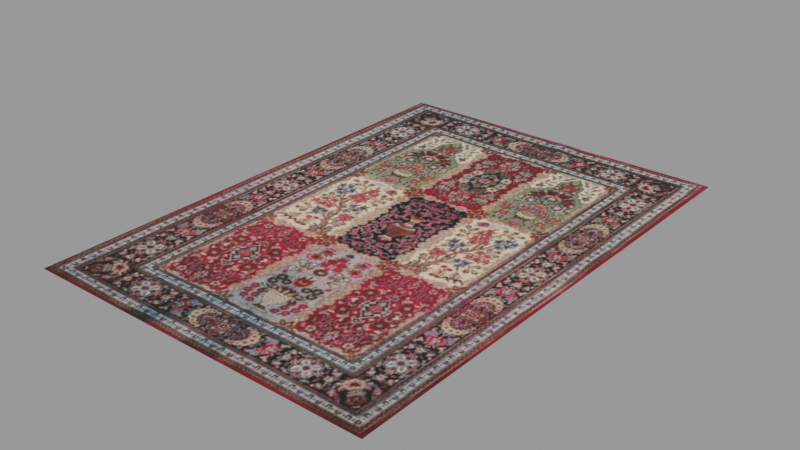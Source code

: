# Source: persian-carpet_0_5K_aedb9963-2fdf-4179-a277-fbaff71d40af.blend  (saved by Blender 3.6.13; exported with 4.5.12 LTS)
import bpy
from mathutils import Matrix  # noqa: F401  (used for matrix-valued properties, if any)

bpy.ops.wm.read_factory_settings(use_empty=True)
scene = bpy.context.scene
scene.name = 'upload'

# ---- collections
col_persian_carpet = bpy.data.collections.new('Persian carpet'); scene.collection.children.link(col_persian_carpet)

# ---- images (referenced by path relative to the original .blend; pixels are not part of the script)
import os
ASSET_DIR = os.environ.get("B2B_ASSET_DIR", "")  # directory of the original .blend (textures are referenced by path, not embedded)
HERE = os.path.dirname(os.path.abspath(__file__))  # packed textures are extracted next to this script under _unpacked/

def load_image(name, relpath, width, height, colorspace="sRGB"):
    """Load a texture the original file referenced (path relative to the .blend, or extracted next to this script)."""
    p = next((c for c in (os.path.join(HERE, relpath), os.path.join(ASSET_DIR, relpath)) if relpath and os.path.exists(c)), "")
    if p:
        img = bpy.data.images.load(p, check_existing=True)
        img.name = name
    else:  # same state as the original file: an image datablock whose file is absent (Cycles renders it pink)
        img = bpy.data.images.new(name, width, height)
        img.source = "FILE"
        img.filepath = "//" + (relpath or name)
    img.colorspace_settings.name = colorspace
    return img
img_4ce2042aca9c9a907379787d84f4ed39c5730af1_1674751340_jpg = load_image('4ce2042aca9c9a907379787d84f4ed39c5730af1_1674751340.jpg', '_unpacked/4ce2042aca9c9a907379787d84f4ed39c5730af1_1674751340.21953c2e.jpg', 400, 400, 'sRGB')

# ---- materials (node trees are filled in below, after node groups)
mat_carpet = bpy.data.materials.new('Carpet')
mat_carpet.alpha_threshold = 0.0
mat_carpet.use_transparent_shadow = False
mat_carpet.roughness = 0.5
mat_carpet.line_color = (0.0, 0.0, 0.0, 1.0)
mat_x = bpy.data.materials.new('+')
mat_x.use_transparent_shadow = False

# ---- material node trees
mat_carpet.use_nodes = True; mat_carpet.node_tree.nodes.clear()
_N = mat_carpet.node_tree.nodes; _L = mat_carpet.node_tree.links
n0 = _N.new('ShaderNodeOutputMaterial'); n0.name = 'Material Output'; n0.location = (300, 300)
n1 = _N.new('ShaderNodeBsdfPrincipled'); n1.name = 'Principled BSDF'; n1.location = (10, 300)
n1.inputs[2].default_value = 0.8673
n1.inputs[3].default_value = 1.45
n2 = _N.new('ShaderNodeTexImage'); n2.name = 'Image Texture'; n2.location = (-613, 318)
n2.image = img_4ce2042aca9c9a907379787d84f4ed39c5730af1_1674751340_jpg
_L.new(n1.outputs[0], n0.inputs[0])
_L.new(n2.outputs[0], n1.inputs[0])
n0.is_active_output = True
mat_x.use_nodes = True; mat_x.node_tree.nodes.clear()
_N = mat_x.node_tree.nodes; _L = mat_x.node_tree.links
n0 = _N.new('ShaderNodeOutputMaterial'); n0.name = 'Material Output'; n0.location = (300, 300)
n1 = _N.new('ShaderNodeTexNoise'); n1.name = 'Noise Texture'; n1.location = (-753, 254)
n1.inputs[2].default_value = 45.0
n1.inputs[3].default_value = 3.3
n2 = _N.new('ShaderNodeMapping'); n2.name = 'Mapping'; n2.location = (-933, 214)
n3 = _N.new('ShaderNodeTexCoord'); n3.name = 'Texture Coordinate'; n3.location = (-1113, 214)
n4 = _N.new('ShaderNodeValToRGB'); n4.name = 'Color Ramp'; n4.location = (-553, 303)
while len(n4.color_ramp.elements) > 1: n4.color_ramp.elements.remove(n4.color_ramp.elements[-1])
n4.color_ramp.elements[0].position = 0.09091; n4.color_ramp.elements[0].color = (0.01459, 0.01459, 0.01459, 1.0)
_e = n4.color_ramp.elements.new(0.96); _e.color = (0.8116, 0.7469, 0.6767, 1.0)
n5 = _N.new('ShaderNodeBump'); n5.name = 'Bump'; n5.location = (-255, 69)
n5.inputs[0].default_value = 0.2
n5.inputs[1].default_value = 1.0
n5.inputs[2].default_value = 1.0
n6 = _N.new('ShaderNodeBsdfPrincipled'); n6.name = 'Principled BSDF'; n6.location = (10, 300)
n6.inputs[2].default_value = 0.7382
n6.inputs[3].default_value = 1.45
_L.new(n1.outputs[1], n4.inputs[0])
_L.new(n4.outputs[0], n6.inputs[0])
_L.new(n2.outputs[0], n1.inputs[0])
_L.new(n3.outputs[3], n2.inputs[0])
_L.new(n4.outputs[0], n5.inputs[3])
_L.new(n5.outputs[0], n6.inputs[5])
_L.new(n6.outputs[0], n0.inputs[0])
n0.is_active_output = True

# ---- meshes
me_cube_002 = bpy.data.meshes.new('Cube.002')
me_cube_002.from_pydata([(-1.145, -1.626, -0.001794), (-1.131, -1.618, 0.001795), (-1.145, 1.626, -0.001794), (-1.131, 1.618, 0.001795), (1.145, -1.626, -0.001794), (1.131, -1.618, 0.001795), (1.145, 1.626, -0.001794), (1.131, 1.618, 0.001795), (-1.145, -1.626, 0.001794), (-1.145, 1.626, 0.001794), (1.145, 1.626, 0.001794), (1.145, -1.626, 0.001794), (-1.145, -1.626, -0.001795), (-1.145, -1.626, 0.001795), (-1.145, 1.626, 0.001795), (-1.145, 1.626, -0.001795), (1.145, 1.626, -0.001795), (1.145, 1.626, 0.001795), (1.145, -1.626, 0.001795), (1.145, -1.626, -0.001795)], [], [(12, 13, 14, 15), (2, 9, 10, 6), (16, 17, 18, 19), (4, 11, 8, 0), (15, 16, 19, 12), (7, 3, 1, 5), (1, 3, 14, 13), (3, 7, 17, 14), (7, 5, 18, 17), (5, 1, 13, 18), (0, 8, 13, 12), (9, 2, 15, 14), (2, 6, 16, 15), (10, 9, 14, 17), (6, 10, 17, 16), (11, 4, 19, 18), (4, 0, 12, 19), (8, 11, 18, 13)])
_uv = me_cube_002.uv_layers.new(name='UVMap')
_uv.uv.foreach_set('vector', [0.2004, 0.02125, 0.2023, 0.02332, 0.2027, 0.9679, 0.2008, 0.97, 0.2009, 0.97, 0.2028, 0.9679, 0.7999, 0.9674, 0.8018, 0.9695, 0.8019, 0.9695, 0.8, 0.9674, 0.8108, 0.03387, 0.8128, 0.03178, 0.8127, 0.03178, 0.8107, 0.03387, 0.2024, 0.02331, 0.2005, 0.02125, 0.2008, 0.97, 0.8019, 0.9695, 0.8128, 0.03178, 0.2004, 0.02125, 0.7998, 0.9687, 0.2028, 0.9691, 0.2025, 0.02208, 0.8107, 0.03264, 0.2025, 0.02208, 0.2028, 0.9691, 0.2008, 0.97, 0.2004, 0.02125, 0.2028, 0.9691, 0.7998, 0.9687, 0.8019, 0.9695, 0.2008, 0.97, 0.7998, 0.9687, 0.8107, 0.03264, 0.8128, 0.03178, 0.8019, 0.9695, 0.8107, 0.03264, 0.2025, 0.02208, 0.2004, 0.02125, 0.8128, 0.03178, 0.2005, 0.02125, 0.2024, 0.02331, 0.2023, 0.02332, 0.2004, 0.02125, 0.2028, 0.9679, 0.2009, 0.97, 0.2008, 0.97, 0.2027, 0.9679, 0.2009, 0.97, 0.8018, 0.9695, 0.8019, 0.9695, 0.2008, 0.97, 0.7999, 0.9674, 0.2028, 0.9679, 0.2027, 0.9679, 0.8, 0.9674, 0.8018, 0.9695, 0.7999, 0.9674, 0.8, 0.9674, 0.8019, 0.9695, 0.8107, 0.03387, 0.8127, 0.03178, 0.8128, 0.03178, 0.8108, 0.03387, 0.8127, 0.03178, 0.2005, 0.02125, 0.2004, 0.02125, 0.8128, 0.03178, 0.2024, 0.02331, 0.8107, 0.03387, 0.8108, 0.03387, 0.2023, 0.02332])
me_cube_002.materials.append(mat_carpet)
me_cube_002.materials.append(mat_x)
me_cube_002.update()

# ---- objects
ob_persian_carpet = bpy.data.objects.new('Persian carpet', me_cube_002)

# ---- transforms, parenting, visibility, modifiers, constraints
ob_persian_carpet.location = (0.0, 0.0, 0.0)
_vg = ob_persian_carpet.vertex_groups.new(name='Group')
_vg = ob_persian_carpet.vertex_groups.new(name='Group.001')
_vg = ob_persian_carpet.vertex_groups.new(name='Group.002')
_m = ob_persian_carpet.modifiers.new('ParticleSystem', 'PARTICLE_SYSTEM')
_m = ob_persian_carpet.modifiers.new('ParticleSystem.001', 'PARTICLE_SYSTEM')

# ---- collection membership
scene.collection.objects.link(ob_persian_carpet)
col_persian_carpet.objects.link(ob_persian_carpet)

# ---- scene / render settings (as saved in the file)
scene.frame_start = 1; scene.frame_end = 250; scene.frame_set(1)
scene.render.engine = 'BLENDER_EEVEE_NEXT'
scene.render.image_settings.exr_codec = 'NONE'
scene.render.simplify_subdivision_render = 0
scene.render.simplify_child_particles_render = 0.0
scene.cycles.sampling_pattern = 'TABULATED_SOBOL'
scene.eevee.use_shadows = False
scene.view_settings.view_transform = 'Filmic'
bpy.context.view_layer.update()

# ---- added for rendering (the .blend has no active camera and no usable light): camera, sun + grey world if the file has none
cam_auto = bpy.data.cameras.new('AutoCamera')
cam_auto.lens = 50.0
cam_auto.sensor_width = 36.0
cam_auto.clip_end = 1000.0
ob_auto_camera = bpy.data.objects.new('AutoCamera', cam_auto)
scene.collection.objects.link(ob_auto_camera)
ob_auto_camera.location = (3.67972, -4.41566, 2.94377)
ob_auto_camera.rotation_euler = (1.09748, -7.21219e-08, 0.694738)
scene.camera = ob_auto_camera
light_auto_sun = bpy.data.lights.new('AutoSun', 'SUN')
light_auto_sun.energy = 3.0
light_auto_sun.angle = 0.0523599
ob_auto_sun = bpy.data.objects.new('AutoSun', light_auto_sun)
scene.collection.objects.link(ob_auto_sun)
ob_auto_sun.rotation_euler = (0.872665, 0.174533, 0.523599)
if scene.world is None:
    world_auto = bpy.data.worlds.new('AutoWorld')
    world_auto.color = (0.3, 0.3, 0.3)
    scene.world = world_auto
bpy.context.view_layer.update()
